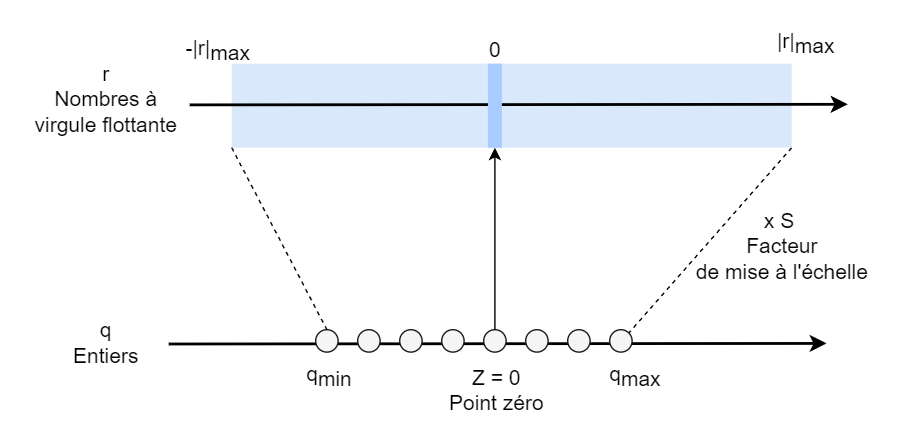

The diagram above was exported from draw.io. Its source (the exported page's mxGraphModel, read from the mxfile embedded in the PNG):
<mxGraphModel dx="1105" dy="551" grid="1" gridSize="10" guides="1" tooltips="1" connect="1" arrows="1" fold="1" page="1" pageScale="1" pageWidth="827" pageHeight="1169" math="0" shadow="0">
  <root>
    <mxCell id="0" />
    <mxCell id="1" parent="0" />
    <mxCell id="bO7URo8hf_cJiPfrJyNE-1" value="" style="endArrow=none;dashed=1;html=1;rounded=0;exitX=1;exitY=1;exitDx=0;exitDy=0;entryX=1;entryY=0;entryDx=0;entryDy=0;" edge="1" parent="1" source="bO7URo8hf_cJiPfrJyNE-3" target="bO7URo8hf_cJiPfrJyNE-10">
      <mxGeometry width="50" height="50" relative="1" as="geometry">
        <mxPoint x="365" y="335" as="sourcePoint" />
        <mxPoint x="415" y="285" as="targetPoint" />
      </mxGeometry>
    </mxCell>
    <mxCell id="bO7URo8hf_cJiPfrJyNE-2" value="" style="endArrow=classic;html=1;rounded=0;strokeWidth=2;" edge="1" parent="1">
      <mxGeometry width="50" height="50" relative="1" as="geometry">
        <mxPoint x="130" y="445.21000000000004" as="sourcePoint" />
        <mxPoint x="600" y="444.79999999999995" as="targetPoint" />
      </mxGeometry>
    </mxCell>
    <mxCell id="bO7URo8hf_cJiPfrJyNE-3" value="" style="rounded=0;whiteSpace=wrap;html=1;fillColor=#dae8fc;strokeColor=none;" vertex="1" parent="1">
      <mxGeometry x="175" y="245" width="400" height="60" as="geometry" />
    </mxCell>
    <mxCell id="bO7URo8hf_cJiPfrJyNE-4" value="" style="ellipse;whiteSpace=wrap;html=1;aspect=fixed;strokeColor=#1A1A1A;fillColor=#f5f5f5;fontColor=#333333;" vertex="1" parent="1">
      <mxGeometry x="265" y="435" width="16" height="16" as="geometry" />
    </mxCell>
    <mxCell id="bO7URo8hf_cJiPfrJyNE-5" value="" style="ellipse;whiteSpace=wrap;html=1;aspect=fixed;strokeColor=#1A1A1A;fillColor=#f5f5f5;fontColor=#333333;" vertex="1" parent="1">
      <mxGeometry x="295" y="435" width="16" height="16" as="geometry" />
    </mxCell>
    <mxCell id="bO7URo8hf_cJiPfrJyNE-6" value="" style="ellipse;whiteSpace=wrap;html=1;aspect=fixed;strokeColor=#1A1A1A;fillColor=#f5f5f5;fontColor=#333333;" vertex="1" parent="1">
      <mxGeometry x="325" y="435" width="16" height="16" as="geometry" />
    </mxCell>
    <mxCell id="bO7URo8hf_cJiPfrJyNE-7" value="" style="ellipse;whiteSpace=wrap;html=1;aspect=fixed;strokeColor=#1A1A1A;fillColor=#f5f5f5;fontColor=#333333;" vertex="1" parent="1">
      <mxGeometry x="355" y="435" width="16" height="16" as="geometry" />
    </mxCell>
    <mxCell id="bO7URo8hf_cJiPfrJyNE-8" value="" style="ellipse;whiteSpace=wrap;html=1;aspect=fixed;strokeColor=#1A1A1A;fillColor=#f5f5f5;fontColor=#333333;" vertex="1" parent="1">
      <mxGeometry x="385" y="435" width="16" height="16" as="geometry" />
    </mxCell>
    <mxCell id="bO7URo8hf_cJiPfrJyNE-9" value="" style="ellipse;whiteSpace=wrap;html=1;aspect=fixed;strokeColor=#1A1A1A;fillColor=#f5f5f5;fontColor=#333333;" vertex="1" parent="1">
      <mxGeometry x="415" y="435" width="16" height="16" as="geometry" />
    </mxCell>
    <mxCell id="bO7URo8hf_cJiPfrJyNE-10" value="" style="ellipse;whiteSpace=wrap;html=1;aspect=fixed;strokeColor=#1A1A1A;fillColor=#f5f5f5;fontColor=#333333;" vertex="1" parent="1">
      <mxGeometry x="445" y="435" width="16" height="16" as="geometry" />
    </mxCell>
    <mxCell id="bO7URo8hf_cJiPfrJyNE-11" value="" style="ellipse;whiteSpace=wrap;html=1;aspect=fixed;strokeColor=#1A1A1A;fillColor=#f5f5f5;fontColor=#333333;" vertex="1" parent="1">
      <mxGeometry x="235" y="435" width="16" height="16" as="geometry" />
    </mxCell>
    <mxCell id="bO7URo8hf_cJiPfrJyNE-12" value="q&lt;sub style=&quot;font-size: 15px;&quot;&gt;min&lt;/sub&gt;" style="text;html=1;strokeColor=none;fillColor=none;align=center;verticalAlign=middle;whiteSpace=wrap;rounded=0;fontSize=15;" vertex="1" parent="1">
      <mxGeometry x="215" y="453" width="60" height="30" as="geometry" />
    </mxCell>
    <mxCell id="bO7URo8hf_cJiPfrJyNE-13" value="q&lt;sub style=&quot;font-size: 15px;&quot;&gt;max&lt;/sub&gt;" style="text;html=1;align=center;verticalAlign=middle;resizable=0;points=[];autosize=1;strokeColor=none;fillColor=none;fontSize=15;" vertex="1" parent="1">
      <mxGeometry x="433" y="448" width="60" height="40" as="geometry" />
    </mxCell>
    <mxCell id="bO7URo8hf_cJiPfrJyNE-14" value="-|r|&lt;span style=&quot;font-size: 15px;&quot;&gt;&lt;sub style=&quot;font-size: 15px;&quot;&gt;max&lt;/sub&gt;&lt;/span&gt;" style="text;html=1;align=center;verticalAlign=middle;resizable=0;points=[];autosize=1;strokeColor=none;fillColor=none;fontSize=15;" vertex="1" parent="1">
      <mxGeometry x="130" y="215" width="70" height="40" as="geometry" />
    </mxCell>
    <mxCell id="bO7URo8hf_cJiPfrJyNE-15" value="|r|&lt;span style=&quot;font-size: 15px;&quot;&gt;&lt;sub style=&quot;font-size: 15px;&quot;&gt;max&lt;/sub&gt;&lt;/span&gt;" style="text;html=1;align=center;verticalAlign=middle;resizable=0;points=[];autosize=1;strokeColor=none;fillColor=none;fontSize=15;" vertex="1" parent="1">
      <mxGeometry x="555" y="210" width="60" height="40" as="geometry" />
    </mxCell>
    <mxCell id="bO7URo8hf_cJiPfrJyNE-16" value="&lt;font style=&quot;font-size: 15px;&quot;&gt;0&lt;/font&gt;" style="text;html=1;align=center;verticalAlign=middle;resizable=0;points=[];autosize=1;strokeColor=none;fillColor=none;" vertex="1" parent="1">
      <mxGeometry x="348" y="220" width="30" height="30" as="geometry" />
    </mxCell>
    <mxCell id="bO7URo8hf_cJiPfrJyNE-18" value="" style="endArrow=classic;html=1;rounded=0;strokeWidth=2;" edge="1" parent="1">
      <mxGeometry width="50" height="50" relative="1" as="geometry">
        <mxPoint x="145" y="274.40999999999997" as="sourcePoint" />
        <mxPoint x="615" y="274" as="targetPoint" />
      </mxGeometry>
    </mxCell>
    <mxCell id="bO7URo8hf_cJiPfrJyNE-19" value="" style="rounded=0;whiteSpace=wrap;html=1;fillColor=#A8CCFF;strokeColor=none;" vertex="1" parent="1">
      <mxGeometry x="358" y="245" width="10" height="60" as="geometry" />
    </mxCell>
    <mxCell id="bO7URo8hf_cJiPfrJyNE-20" value="" style="endArrow=classic;html=1;rounded=0;exitX=0.5;exitY=0;exitDx=0;exitDy=0;entryX=0.5;entryY=1;entryDx=0;entryDy=0;" edge="1" parent="1" source="bO7URo8hf_cJiPfrJyNE-7" target="bO7URo8hf_cJiPfrJyNE-19">
      <mxGeometry width="50" height="50" relative="1" as="geometry">
        <mxPoint x="315" y="375" as="sourcePoint" />
        <mxPoint x="365" y="325" as="targetPoint" />
      </mxGeometry>
    </mxCell>
    <mxCell id="bO7URo8hf_cJiPfrJyNE-21" value="&lt;font style=&quot;font-size: 15px;&quot;&gt;Z = 0&lt;br&gt;Point zéro&lt;/font&gt;" style="text;html=1;align=center;verticalAlign=middle;resizable=0;points=[];autosize=1;strokeColor=none;fillColor=none;" vertex="1" parent="1">
      <mxGeometry x="319" y="453" width="90" height="50" as="geometry" />
    </mxCell>
    <mxCell id="bO7URo8hf_cJiPfrJyNE-22" value="&lt;font style=&quot;font-size: 15px;&quot;&gt;r&lt;br&gt;Nombres à &lt;br&gt;virgule flottante&lt;/font&gt;" style="text;html=1;align=center;verticalAlign=middle;resizable=0;points=[];autosize=1;strokeColor=none;fillColor=none;" vertex="1" parent="1">
      <mxGeometry x="20" y="235" width="130" height="70" as="geometry" />
    </mxCell>
    <mxCell id="bO7URo8hf_cJiPfrJyNE-23" value="&lt;font style=&quot;font-size: 15px;&quot;&gt;q&lt;br&gt;Entiers&lt;/font&gt;" style="text;html=1;align=center;verticalAlign=middle;resizable=0;points=[];autosize=1;strokeColor=none;fillColor=none;" vertex="1" parent="1">
      <mxGeometry x="50" y="419" width="70" height="50" as="geometry" />
    </mxCell>
    <mxCell id="bO7URo8hf_cJiPfrJyNE-24" value="" style="endArrow=none;dashed=1;html=1;rounded=0;exitX=0;exitY=1;exitDx=0;exitDy=0;entryX=0.5;entryY=0;entryDx=0;entryDy=0;" edge="1" parent="1" source="bO7URo8hf_cJiPfrJyNE-3" target="bO7URo8hf_cJiPfrJyNE-11">
      <mxGeometry width="50" height="50" relative="1" as="geometry">
        <mxPoint x="365" y="335" as="sourcePoint" />
        <mxPoint x="415" y="285" as="targetPoint" />
      </mxGeometry>
    </mxCell>
    <mxCell id="bO7URo8hf_cJiPfrJyNE-25" value="&lt;font style=&quot;font-size: 15px;&quot;&gt;x S&amp;nbsp;&lt;br&gt;Facteur &lt;br&gt;de mise à l'échelle&lt;/font&gt;" style="text;html=1;align=center;verticalAlign=middle;resizable=0;points=[];autosize=1;strokeColor=none;fillColor=none;" vertex="1" parent="1">
      <mxGeometry x="493" y="340" width="150" height="70" as="geometry" />
    </mxCell>
  </root>
</mxGraphModel>